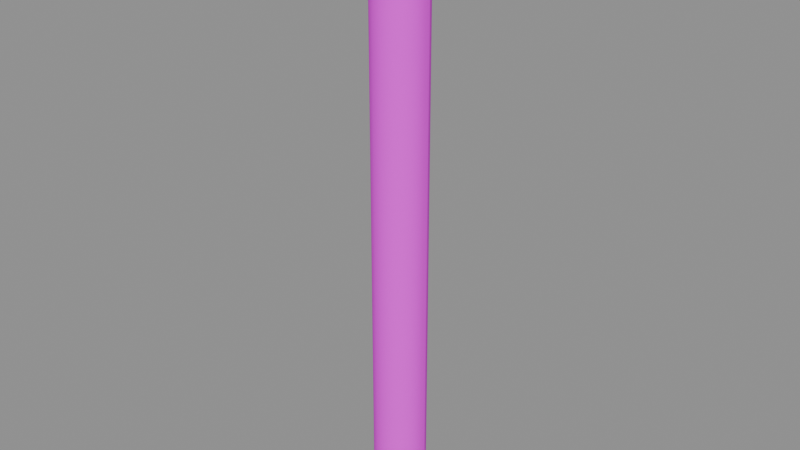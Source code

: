 # Source: U_POWERLINE.blend  (saved by Blender 5.1.30; exported with 4.5.12 LTS)
import bpy
from mathutils import Matrix  # noqa: F401  (used for matrix-valued properties, if any)

bpy.ops.wm.read_factory_settings(use_empty=True)
scene = bpy.context.scene
scene.name = 'Scene'

# ---- images (referenced by path relative to the original .blend; pixels are not part of the script)
import os
ASSET_DIR = os.environ.get("B2B_ASSET_DIR", "")  # directory of the original .blend (textures are referenced by path, not embedded)
HERE = os.path.dirname(os.path.abspath(__file__))  # packed textures are extracted next to this script under _unpacked/

def load_image(name, relpath, width, height, colorspace="sRGB"):
    """Load a texture the original file referenced (path relative to the .blend, or extracted next to this script)."""
    p = next((c for c in (os.path.join(HERE, relpath), os.path.join(ASSET_DIR, relpath)) if relpath and os.path.exists(c)), "")
    if p:
        img = bpy.data.images.load(p, check_existing=True)
        img.name = name
    else:  # same state as the original file: an image datablock whose file is absent (Cycles renders it pink)
        img = bpy.data.images.new(name, width, height)
        img.source = "FILE"
        img.filepath = "//" + (relpath or name)
    img.colorspace_settings.name = colorspace
    return img
img_energy_dds = load_image('ENERGY.DDS', 'ENERGY__43c7383c.png', 1024, 1024, 'sRGB')

# ---- materials (node trees are filled in below, after node groups)
mat_wireon_mat = bpy.data.materials.new('WireOn_Mat')
mat_wireon_mat.use_transparent_shadow = False
mat_wire_mat = bpy.data.materials.new('Wire_Mat')
mat_wire_mat.use_transparent_shadow = False
mat_wireoff_mat = bpy.data.materials.new('WireOff_Mat')
mat_wireoff_mat.use_transparent_shadow = False

# ---- material node trees
mat_wireon_mat.use_nodes = True; mat_wireon_mat.node_tree.nodes.clear()
_N = mat_wireon_mat.node_tree.nodes; _L = mat_wireon_mat.node_tree.links
n0 = _N.new('ShaderNodeOutputMaterial'); n0.name = 'Material Output'; n0.location = (500, 0)
n1 = _N.new('ShaderNodeBsdfPrincipled'); n1.name = 'Principled BSDF'; n1.location = (200, 150)
n1.inputs[2].default_value = 1.0
n2 = _N.new('ShaderNodeTexImage'); n2.name = 'Texture Image - Diffuse'; n2.location = (-600, 300)
n2.label = 'Texture Image - Diffuse'
n2.image = img_energy_dds
_L.new(n2.outputs[0], n1.inputs[0])
_L.new(n1.outputs[0], n0.inputs[0])
n0.is_active_output = True
mat_wire_mat.use_nodes = True; mat_wire_mat.node_tree.nodes.clear()
_N = mat_wire_mat.node_tree.nodes; _L = mat_wire_mat.node_tree.links
n0 = _N.new('ShaderNodeOutputMaterial'); n0.name = 'Material Output'; n0.location = (500, 0)
n1 = _N.new('ShaderNodeBsdfPrincipled'); n1.name = 'Principled BSDF'; n1.location = (200, 150)
n1.inputs[2].default_value = 1.0
n2 = _N.new('ShaderNodeRGB'); n2.name = 'Color'; n2.location = (0, 0)
n2.outputs[0].default_value = (0.0, 0.0, 0.0, 1.0)
_L.new(n2.outputs[0], n1.inputs[0])
_L.new(n1.outputs[0], n0.inputs[0])
n0.is_active_output = True
mat_wireoff_mat.use_nodes = True; mat_wireoff_mat.node_tree.nodes.clear()
_N = mat_wireoff_mat.node_tree.nodes; _L = mat_wireoff_mat.node_tree.links
n0 = _N.new('ShaderNodeOutputMaterial'); n0.name = 'Material Output'; n0.location = (500, 0)
n1 = _N.new('ShaderNodeBsdfPrincipled'); n1.name = 'Principled BSDF'; n1.location = (200, 150)
n1.inputs[2].default_value = 1.0
n2 = _N.new('ShaderNodeTexImage'); n2.name = 'Texture Image - Diffuse'; n2.location = (-600, 300)
n2.label = 'Texture Image - Diffuse'
n2.image = img_energy_dds
_L.new(n2.outputs[0], n1.inputs[0])
_L.new(n1.outputs[0], n0.inputs[0])
n0.is_active_output = True

# ---- meshes
me_u_powerline = bpy.data.meshes.new('U_POWERLINE')
me_u_powerline.from_pydata([(0.04262, 1.711e-08, 1.0), (0.04053, 0.01317, 0.0), (0.04053, 0.01317, 1.0), (0.04262, -1.711e-08, 0.0), (0.04053, -0.01317, 1.0), (0.04053, -0.01317, 0.0), (0.03447, -0.02504, 1.0), (0.03447, -0.02504, 0.0), (0.02504, -0.03447, 1.0), (0.02504, -0.03447, 0.0), (0.01317, -0.04053, 1.0), (0.01317, -0.04053, 0.0), (0.0, -0.04262, 1.0), (0.0, -0.04262, 0.0), (-0.01317, -0.04053, 1.0), (-0.01317, -0.04053, 0.0), (-0.02504, -0.03447, 1.0), (-0.02504, -0.03447, 0.0), (-0.03447, -0.02504, 1.0), (-0.03447, -0.02504, 0.0), (-0.04053, -0.01317, 1.0), (-0.04053, -0.01317, 0.0), (-0.04262, 1.711e-08, 1.0), (-0.04262, -1.711e-08, 0.0), (-0.04053, 0.01317, 1.0), (-0.04053, 0.01317, 0.0), (-0.03447, 0.02504, 1.0), (-0.03447, 0.02504, 0.0), (-0.02504, 0.03447, 1.0), (-0.02504, 0.03447, 0.0), (-0.01317, 0.04053, 1.0), (-0.01317, 0.04053, 0.0), (0.0, 0.04262, 1.0), (0.0, 0.04262, 0.0), (0.01317, 0.04053, 1.0), (0.01317, 0.04053, 0.0), (0.02504, 0.03447, 1.0), (0.02504, 0.03447, 0.0), (0.03447, 0.02504, 1.0), (0.03447, 0.02504, 0.0), (0.04053, 0.01317, 1.0), (0.04053, 0.01317, 0.0), (0.01489, 1.711e-08, 1.0), (0.01416, 0.004601, 0.0), (0.01416, 0.004601, 1.0), (0.01489, -1.711e-08, 0.0), (0.01416, -0.004601, 1.0), (0.01416, -0.004601, 0.0), (0.01204, -0.008749, 1.0), (0.01204, -0.008749, 0.0), (0.008749, -0.01204, 1.0), (0.008749, -0.01204, 0.0), (0.004601, -0.01416, 1.0), (0.004601, -0.01416, 0.0), (0.0, -0.01489, 1.0), (0.0, -0.01489, 0.0), (-0.004601, -0.01416, 1.0), (-0.004601, -0.01416, 0.0), (-0.008749, -0.01204, 1.0), (-0.008749, -0.01204, 0.0), (-0.01204, -0.008749, 1.0), (-0.01204, -0.008749, 0.0), (-0.01416, -0.004601, 1.0), (-0.01416, -0.004601, 0.0), (-0.01489, 1.711e-08, 1.0), (-0.01489, -1.711e-08, 0.0), (-0.01416, 0.004601, 1.0), (-0.01416, 0.004601, 0.0), (-0.01204, 0.008749, 1.0), (-0.01204, 0.008749, 0.0), (-0.008749, 0.01204, 1.0), (-0.008749, 0.01204, 0.0), (-0.004601, 0.01416, 1.0), (-0.004601, 0.01416, 0.0), (0.0, 0.01489, 1.0), (0.0, 0.01489, 0.0), (0.004601, 0.01416, 1.0), (0.004601, 0.01416, 0.0), (0.008749, 0.01204, 1.0), (0.008749, 0.01204, 0.0), (0.01204, 0.008749, 1.0), (0.01204, 0.008749, 0.0), (0.01416, 0.004601, 1.0), (0.01416, 0.004601, 0.0), (0.04274, 1.711e-08, 1.0), (0.04065, 0.01321, 0.0), (0.04065, 0.01321, 1.0), (0.04274, -1.711e-08, 0.0), (0.04065, -0.01321, 1.0), (0.04065, -0.01321, 0.0), (0.03457, -0.02512, 1.0), (0.03457, -0.02512, 0.0), (0.02512, -0.03457, 1.0), (0.02512, -0.03457, 0.0), (0.01321, -0.04065, 1.0), (0.01321, -0.04065, 0.0), (0.0, -0.04274, 1.0), (0.0, -0.04274, 0.0), (-0.01321, -0.04065, 1.0), (-0.01321, -0.04065, 0.0), (-0.02512, -0.03457, 1.0), (-0.02512, -0.03457, 0.0), (-0.03457, -0.02512, 1.0), (-0.03457, -0.02512, 0.0), (-0.04065, -0.01321, 1.0), (-0.04065, -0.01321, 0.0), (-0.04274, 1.711e-08, 1.0), (-0.04274, -1.711e-08, 0.0), (-0.04065, 0.01321, 1.0), (-0.04065, 0.01321, 0.0), (-0.03457, 0.02512, 1.0), (-0.03457, 0.02512, 0.0), (-0.02512, 0.03457, 1.0), (-0.02512, 0.03457, 0.0), (-0.01321, 0.04065, 1.0), (-0.01321, 0.04065, 0.0), (0.0, 0.04274, 1.0), (0.0, 0.04274, 0.0), (0.01321, 0.04065, 1.0), (0.01321, 0.04065, 0.0), (0.02512, 0.03457, 1.0), (0.02512, 0.03457, 0.0), (0.03457, 0.02512, 1.0), (0.03457, 0.02512, 0.0), (0.04065, 0.01321, 1.0), (0.04065, 0.01321, 0.0), (0.01489, 1.711e-08, 1.0), (0.01416, 0.004601, 0.0), (0.01416, 0.004601, 1.0), (0.01489, -1.711e-08, 0.0), (0.01416, -0.004601, 1.0), (0.01416, -0.004601, 0.0), (0.01204, -0.008749, 1.0), (0.01204, -0.008749, 0.0), (0.008749, -0.01204, 1.0), (0.008749, -0.01204, 0.0), (0.004601, -0.01416, 1.0), (0.004601, -0.01416, 0.0), (0.0, -0.01489, 1.0), (0.0, -0.01489, 0.0), (-0.004601, -0.01416, 1.0), (-0.004601, -0.01416, 0.0), (-0.008749, -0.01204, 1.0), (-0.008749, -0.01204, 0.0), (-0.01204, -0.008749, 1.0), (-0.01204, -0.008749, 0.0), (-0.01416, -0.004601, 1.0), (-0.01416, -0.004601, 0.0), (-0.01489, 1.711e-08, 1.0), (-0.01489, -1.711e-08, 0.0), (-0.01416, 0.004601, 1.0), (-0.01416, 0.004601, 0.0), (-0.01204, 0.008749, 1.0), (-0.01204, 0.008749, 0.0), (-0.008749, 0.01204, 1.0), (-0.008749, 0.01204, 0.0), (-0.004601, 0.01416, 1.0), (-0.004601, 0.01416, 0.0), (0.0, 0.01489, 1.0), (0.0, 0.01489, 0.0), (0.004601, 0.01416, 1.0), (0.004601, 0.01416, 0.0), (0.008749, 0.01204, 1.0), (0.008749, 0.01204, 0.0), (0.01204, 0.008749, 1.0), (0.01204, 0.008749, 0.0), (0.01416, 0.004601, 1.0), (0.01416, 0.004601, 0.0)], [], [(0, 1, 2), (3, 1, 0), (4, 3, 0), (5, 3, 4), (6, 5, 4), (7, 5, 6), (8, 7, 6), (9, 7, 8), (10, 9, 8), (11, 9, 10), (12, 11, 10), (13, 11, 12), (14, 13, 12), (15, 13, 14), (16, 15, 14), (17, 15, 16), (18, 17, 16), (19, 17, 18), (20, 19, 18), (21, 19, 20), (22, 21, 20), (23, 21, 22), (24, 23, 22), (25, 23, 24), (26, 25, 24), (27, 25, 26), (28, 27, 26), (29, 27, 28), (30, 29, 28), (31, 29, 30), (32, 31, 30), (33, 31, 32), (34, 33, 32), (35, 33, 34), (36, 35, 34), (37, 35, 36), (38, 37, 36), (39, 37, 38), (40, 39, 38), (41, 39, 40), (42, 43, 44), (45, 43, 42), (46, 45, 42), (47, 45, 46), (48, 47, 46), (49, 47, 48), (50, 49, 48), (51, 49, 50), (52, 51, 50), (53, 51, 52), (54, 53, 52), (55, 53, 54), (56, 55, 54), (57, 55, 56), (58, 57, 56), (59, 57, 58), (60, 59, 58), (61, 59, 60), (62, 61, 60), (63, 61, 62), (64, 63, 62), (65, 63, 64), (66, 65, 64), (67, 65, 66), (68, 67, 66), (69, 67, 68), (70, 69, 68), (71, 69, 70), (72, 71, 70), (73, 71, 72), (74, 73, 72), (75, 73, 74), (76, 75, 74), (77, 75, 76), (78, 77, 76), (79, 77, 78), (80, 79, 78), (81, 79, 80), (82, 81, 80), (83, 81, 82), (84, 85, 86), (87, 85, 84), (88, 87, 84), (89, 87, 88), (90, 89, 88), (91, 89, 90), (92, 91, 90), (93, 91, 92), (94, 93, 92), (95, 93, 94), (96, 95, 94), (97, 95, 96), (98, 97, 96), (99, 97, 98), (100, 99, 98), (101, 99, 100), (102, 101, 100), (103, 101, 102), (104, 103, 102), (105, 103, 104), (106, 105, 104), (107, 105, 106), (108, 107, 106), (109, 107, 108), (110, 109, 108), (111, 109, 110), (112, 111, 110), (113, 111, 112), (114, 113, 112), (115, 113, 114), (116, 115, 114), (117, 115, 116), (118, 117, 116), (119, 117, 118), (120, 119, 118), (121, 119, 120), (122, 121, 120), (123, 121, 122), (124, 123, 122), (125, 123, 124), (126, 127, 128), (129, 127, 126), (130, 129, 126), (131, 129, 130), (132, 131, 130), (133, 131, 132), (134, 133, 132), (135, 133, 134), (136, 135, 134), (137, 135, 136), (138, 137, 136), (139, 137, 138), (140, 139, 138), (141, 139, 140), (142, 141, 140), (143, 141, 142), (144, 143, 142), (145, 143, 144), (146, 145, 144), (147, 145, 146), (148, 147, 146), (149, 147, 148), (150, 149, 148), (151, 149, 150), (152, 151, 150), (153, 151, 152), (154, 153, 152), (155, 153, 154), (156, 155, 154), (157, 155, 156), (158, 157, 156), (159, 157, 158), (160, 159, 158), (161, 159, 160), (162, 161, 160), (163, 161, 162), (164, 163, 162), (165, 163, 164), (166, 165, 164), (167, 165, 166)])
me_u_powerline.polygons.foreach_set('use_smooth', [True] * 160)
me_u_powerline.polygons.foreach_set('material_index', [0, 0, 0, 0, 0, 0, 0, 0, 0, 0, 0, 0, 0, 0, 0, 0, 0, 0, 0, 0, 0, 0, 0, 0, 0, 0, 0, 0, 0, 0, 0, 0, 0, 0, 0, 0, 0, 0, 0, 0, 1, 1, 1, 1, 1, 1, 1, 1, 1, 1, 1, 1, 1, 1, 1, 1, 1, 1, 1, 1, 1, 1, 1, 1, 1, 1, 1, 1, 1, 1, 1, 1, 1, 1, 1, 1, 1, 1, 1, 1, 2, 2, 2, 2, 2, 2, 2, 2, 2, 2, 2, 2, 2, 2, 2, 2, 2, 2, 2, 2, 2, 2, 2, 2, 2, 2, 2, 2, 2, 2, 2, 2, 2, 2, 2, 2, 2, 2, 2, 2, 1, 1, 1, 1, 1, 1, 1, 1, 1, 1, 1, 1, 1, 1, 1, 1, 1, 1, 1, 1, 1, 1, 1, 1, 1, 1, 1, 1, 1, 1, 1, 1, 1, 1, 1, 1, 1, 1, 1, 1])
_uv = me_u_powerline.uv_layers.new(name='UVMap')
_uv.uv.foreach_set('vector', [0.9473, 0.9946, 0.9971, 0.006348, 0.9971, 0.9946, 0.9473, 0.006348, 0.9971, 0.006348, 0.9473, 0.9946, 0.8979, 0.9946, 0.9473, 0.006348, 0.9473, 0.9946, 0.8979, 0.006348, 0.9473, 0.006348, 0.8979, 0.9946, 0.8481, 0.9946, 0.8979, 0.006348, 0.8979, 0.9946, 0.8481, 0.006348, 0.8979, 0.006348, 0.8481, 0.9946, 0.7983, 0.9946, 0.8481, 0.006348, 0.8481, 0.9946, 0.7983, 0.006348, 0.8481, 0.006348, 0.7983, 0.9946, 0.7485, 0.9946, 0.7983, 0.006348, 0.7983, 0.9946, 0.7485, 0.006348, 0.7983, 0.006348, 0.7485, 0.9946, 0.6987, 0.9946, 0.7485, 0.006348, 0.7485, 0.9946, 0.6987, 0.006348, 0.7485, 0.006348, 0.6987, 0.9946, 0.6489, 0.9946, 0.6987, 0.006348, 0.6987, 0.9946, 0.6489, 0.006348, 0.6987, 0.006348, 0.6489, 0.9946, 0.5991, 0.9946, 0.6489, 0.006348, 0.6489, 0.9946, 0.5991, 0.006348, 0.6489, 0.006348, 0.5991, 0.9946, 0.5493, 0.9946, 0.5991, 0.006348, 0.5991, 0.9946, 0.5493, 0.006348, 0.5991, 0.006348, 0.5493, 0.9946, 0.4998, 0.9946, 0.5493, 0.006348, 0.5493, 0.9946, 0.4998, 0.006348, 0.5493, 0.006348, 0.4998, 0.9946, 0.4502, 0.9946, 0.4998, 0.006348, 0.4998, 0.9946, 0.4502, 0.006348, 0.4998, 0.006348, 0.4502, 0.9946, 0.4004, 0.9946, 0.4502, 0.006348, 0.4502, 0.9946, 0.4004, 0.006348, 0.4502, 0.006348, 0.4004, 0.9946, 0.3506, 0.9946, 0.4004, 0.006348, 0.4004, 0.9946, 0.3506, 0.006348, 0.4004, 0.006348, 0.3506, 0.9946, 0.3008, 0.9946, 0.3506, 0.006348, 0.3506, 0.9946, 0.3008, 0.006348, 0.3506, 0.006348, 0.3008, 0.9946, 0.2512, 0.9946, 0.3008, 0.006348, 0.3008, 0.9946, 0.2512, 0.006348, 0.3008, 0.006348, 0.2512, 0.9946, 0.2014, 0.9946, 0.2512, 0.006348, 0.2512, 0.9946, 0.2014, 0.006348, 0.2512, 0.006348, 0.2014, 0.9946, 0.1517, 0.9946, 0.2014, 0.006348, 0.2014, 0.9946, 0.1517, 0.006348, 0.2014, 0.006348, 0.1517, 0.9946, 0.102, 0.9946, 0.1517, 0.006348, 0.1517, 0.9946, 0.102, 0.006348, 0.1517, 0.006348, 0.102, 0.9946, 0.05225, 0.9946, 0.102, 0.006348, 0.102, 0.9946, 0.05225, 0.006348, 0.102, 0.006348, 0.05225, 0.9946, 0.002522, 0.9946, 0.05225, 0.006348, 0.05225, 0.9946, 0.002522, 0.006348, 0.05225, 0.006348, 0.002522, 0.9946, 0.9473, 0.9946, 0.9971, 0.006348, 0.9971, 0.9946, 0.9473, 0.006348, 0.9971, 0.006348, 0.9473, 0.9946, 0.8979, 0.9946, 0.9473, 0.006348, 0.9473, 0.9946, 0.8979, 0.006348, 0.9473, 0.006348, 0.8979, 0.9946, 0.8481, 0.9946, 0.8979, 0.006348, 0.8979, 0.9946, 0.8481, 0.006348, 0.8979, 0.006348, 0.8481, 0.9946, 0.7983, 0.9946, 0.8481, 0.006348, 0.8481, 0.9946, 0.7983, 0.006348, 0.8481, 0.006348, 0.7983, 0.9946, 0.7485, 0.9946, 0.7983, 0.006348, 0.7983, 0.9946, 0.7485, 0.006348, 0.7983, 0.006348, 0.7485, 0.9946, 0.6987, 0.9946, 0.7485, 0.006348, 0.7485, 0.9946, 0.6987, 0.006348, 0.7485, 0.006348, 0.6987, 0.9946, 0.6489, 0.9946, 0.6987, 0.006348, 0.6987, 0.9946, 0.6489, 0.006348, 0.6987, 0.006348, 0.6489, 0.9946, 0.5991, 0.9946, 0.6489, 0.006348, 0.6489, 0.9946, 0.5991, 0.006348, 0.6489, 0.006348, 0.5991, 0.9946, 0.5493, 0.9946, 0.5991, 0.006348, 0.5991, 0.9946, 0.5493, 0.006348, 0.5991, 0.006348, 0.5493, 0.9946, 0.4998, 0.9946, 0.5493, 0.006348, 0.5493, 0.9946, 0.4998, 0.006348, 0.5493, 0.006348, 0.4998, 0.9946, 0.4502, 0.9946, 0.4998, 0.006348, 0.4998, 0.9946, 0.4502, 0.006348, 0.4998, 0.006348, 0.4502, 0.9946, 0.4004, 0.9946, 0.4502, 0.006348, 0.4502, 0.9946, 0.4004, 0.006348, 0.4502, 0.006348, 0.4004, 0.9946, 0.3506, 0.9946, 0.4004, 0.006348, 0.4004, 0.9946, 0.3506, 0.006348, 0.4004, 0.006348, 0.3506, 0.9946, 0.3008, 0.9946, 0.3506, 0.006348, 0.3506, 0.9946, 0.3008, 0.006348, 0.3506, 0.006348, 0.3008, 0.9946, 0.2512, 0.9946, 0.3008, 0.006348, 0.3008, 0.9946, 0.2512, 0.006348, 0.3008, 0.006348, 0.2512, 0.9946, 0.2014, 0.9946, 0.2512, 0.006348, 0.2512, 0.9946, 0.2014, 0.006348, 0.2512, 0.006348, 0.2014, 0.9946, 0.1517, 0.9946, 0.2014, 0.006348, 0.2014, 0.9946, 0.1517, 0.006348, 0.2014, 0.006348, 0.1517, 0.9946, 0.102, 0.9946, 0.1517, 0.006348, 0.1517, 0.9946, 0.102, 0.006348, 0.1517, 0.006348, 0.102, 0.9946, 0.05225, 0.9946, 0.102, 0.006348, 0.102, 0.9946, 0.05225, 0.006348, 0.102, 0.006348, 0.05225, 0.9946, 0.002522, 0.9946, 0.05225, 0.006348, 0.05225, 0.9946, 0.002522, 0.006348, 0.05225, 0.006348, 0.002522, 0.9946, 0.9473, 0.9946, 0.9971, 0.006348, 0.9971, 0.9946, 0.9473, 0.006348, 0.9971, 0.006348, 0.9473, 0.9946, 0.8979, 0.9946, 0.9473, 0.006348, 0.9473, 0.9946, 0.8979, 0.006348, 0.9473, 0.006348, 0.8979, 0.9946, 0.8481, 0.9946, 0.8979, 0.006348, 0.8979, 0.9946, 0.8481, 0.006348, 0.8979, 0.006348, 0.8481, 0.9946, 0.7983, 0.9946, 0.8481, 0.006348, 0.8481, 0.9946, 0.7983, 0.006348, 0.8481, 0.006348, 0.7983, 0.9946, 0.7485, 0.9946, 0.7983, 0.006348, 0.7983, 0.9946, 0.7485, 0.006348, 0.7983, 0.006348, 0.7485, 0.9946, 0.6987, 0.9946, 0.7485, 0.006348, 0.7485, 0.9946, 0.6987, 0.006348, 0.7485, 0.006348, 0.6987, 0.9946, 0.6489, 0.9946, 0.6987, 0.006348, 0.6987, 0.9946, 0.6489, 0.006348, 0.6987, 0.006348, 0.6489, 0.9946, 0.5991, 0.9946, 0.6489, 0.006348, 0.6489, 0.9946, 0.5991, 0.006348, 0.6489, 0.006348, 0.5991, 0.9946, 0.5493, 0.9946, 0.5991, 0.006348, 0.5991, 0.9946, 0.5493, 0.006348, 0.5991, 0.006348, 0.5493, 0.9946, 0.4998, 0.9946, 0.5493, 0.006348, 0.5493, 0.9946, 0.4998, 0.006348, 0.5493, 0.006348, 0.4998, 0.9946, 0.4502, 0.9946, 0.4998, 0.006348, 0.4998, 0.9946, 0.4502, 0.006348, 0.4998, 0.006348, 0.4502, 0.9946, 0.4004, 0.9946, 0.4502, 0.006348, 0.4502, 0.9946, 0.4004, 0.006348, 0.4502, 0.006348, 0.4004, 0.9946, 0.3506, 0.9946, 0.4004, 0.006348, 0.4004, 0.9946, 0.3506, 0.006348, 0.4004, 0.006348, 0.3506, 0.9946, 0.3008, 0.9946, 0.3506, 0.006348, 0.3506, 0.9946, 0.3008, 0.006348, 0.3506, 0.006348, 0.3008, 0.9946, 0.2512, 0.9946, 0.3008, 0.006348, 0.3008, 0.9946, 0.2512, 0.006348, 0.3008, 0.006348, 0.2512, 0.9946, 0.2014, 0.9946, 0.2512, 0.006348, 0.2512, 0.9946, 0.2014, 0.006348, 0.2512, 0.006348, 0.2014, 0.9946, 0.1517, 0.9946, 0.2014, 0.006348, 0.2014, 0.9946, 0.1517, 0.006348, 0.2014, 0.006348, 0.1517, 0.9946, 0.102, 0.9946, 0.1517, 0.006348, 0.1517, 0.9946, 0.102, 0.006348, 0.1517, 0.006348, 0.102, 0.9946, 0.05225, 0.9946, 0.102, 0.006348, 0.102, 0.9946, 0.05225, 0.006348, 0.102, 0.006348, 0.05225, 0.9946, 0.002522, 0.9946, 0.05225, 0.006348, 0.05225, 0.9946, 0.002522, 0.006348, 0.05225, 0.006348, 0.002522, 0.9946, 0.9473, 0.9946, 0.9971, 0.006348, 0.9971, 0.9946, 0.9473, 0.006348, 0.9971, 0.006348, 0.9473, 0.9946, 0.8979, 0.9946, 0.9473, 0.006348, 0.9473, 0.9946, 0.8979, 0.006348, 0.9473, 0.006348, 0.8979, 0.9946, 0.8481, 0.9946, 0.8979, 0.006348, 0.8979, 0.9946, 0.8481, 0.006348, 0.8979, 0.006348, 0.8481, 0.9946, 0.7983, 0.9946, 0.8481, 0.006348, 0.8481, 0.9946, 0.7983, 0.006348, 0.8481, 0.006348, 0.7983, 0.9946, 0.7485, 0.9946, 0.7983, 0.006348, 0.7983, 0.9946, 0.7485, 0.006348, 0.7983, 0.006348, 0.7485, 0.9946, 0.6987, 0.9946, 0.7485, 0.006348, 0.7485, 0.9946, 0.6987, 0.006348, 0.7485, 0.006348, 0.6987, 0.9946, 0.6489, 0.9946, 0.6987, 0.006348, 0.6987, 0.9946, 0.6489, 0.006348, 0.6987, 0.006348, 0.6489, 0.9946, 0.5991, 0.9946, 0.6489, 0.006348, 0.6489, 0.9946, 0.5991, 0.006348, 0.6489, 0.006348, 0.5991, 0.9946, 0.5493, 0.9946, 0.5991, 0.006348, 0.5991, 0.9946, 0.5493, 0.006348, 0.5991, 0.006348, 0.5493, 0.9946, 0.4998, 0.9946, 0.5493, 0.006348, 0.5493, 0.9946, 0.4998, 0.006348, 0.5493, 0.006348, 0.4998, 0.9946, 0.4502, 0.9946, 0.4998, 0.006348, 0.4998, 0.9946, 0.4502, 0.006348, 0.4998, 0.006348, 0.4502, 0.9946, 0.4004, 0.9946, 0.4502, 0.006348, 0.4502, 0.9946, 0.4004, 0.006348, 0.4502, 0.006348, 0.4004, 0.9946, 0.3506, 0.9946, 0.4004, 0.006348, 0.4004, 0.9946, 0.3506, 0.006348, 0.4004, 0.006348, 0.3506, 0.9946, 0.3008, 0.9946, 0.3506, 0.006348, 0.3506, 0.9946, 0.3008, 0.006348, 0.3506, 0.006348, 0.3008, 0.9946, 0.2512, 0.9946, 0.3008, 0.006348, 0.3008, 0.9946, 0.2512, 0.006348, 0.3008, 0.006348, 0.2512, 0.9946, 0.2014, 0.9946, 0.2512, 0.006348, 0.2512, 0.9946, 0.2014, 0.006348, 0.2512, 0.006348, 0.2014, 0.9946, 0.1517, 0.9946, 0.2014, 0.006348, 0.2014, 0.9946, 0.1517, 0.006348, 0.2014, 0.006348, 0.1517, 0.9946, 0.102, 0.9946, 0.1517, 0.006348, 0.1517, 0.9946, 0.102, 0.006348, 0.1517, 0.006348, 0.102, 0.9946, 0.05225, 0.9946, 0.102, 0.006348, 0.102, 0.9946, 0.05225, 0.006348, 0.102, 0.006348, 0.05225, 0.9946, 0.002522, 0.9946, 0.05225, 0.006348, 0.05225, 0.9946, 0.002522, 0.006348, 0.05225, 0.006348, 0.002522, 0.9946])
me_u_powerline.materials.append(mat_wireon_mat)
me_u_powerline.materials.append(mat_wire_mat)
me_u_powerline.materials.append(mat_wireoff_mat)
me_u_powerline.update()

# ---- objects
ob_u_powerline = bpy.data.objects.new('U_POWERLINE', me_u_powerline)

# ---- transforms, parenting, visibility, modifiers, constraints
ob_u_powerline.location = (0.0, 0.0, 0.0)
ob_u_powerline.rotation_mode = 'QUATERNION'
ob_u_powerline.rotation_quaternion = (1.0, 0.0, 0.0, 0.0)

# ---- collection membership
scene.collection.objects.link(ob_u_powerline)

# ---- scene / render settings (as saved in the file)
scene.frame_start = 1; scene.frame_end = 250; scene.frame_set(1)
scene.render.engine = 'BLENDER_EEVEE_NEXT'
scene.render.bake_bias = 0.0
scene.render.bake_samples = 0
scene.cycles.sampling_pattern = 'TABULATED_SOBOL'
scene.eevee.use_volume_custom_range = False
bpy.context.view_layer.update()

# ---- added for rendering (the .blend has no active camera and no usable light): camera, sun + grey world if the file has none
cam_auto = bpy.data.cameras.new('AutoCamera')
cam_auto.lens = 50.0
cam_auto.sensor_width = 36.0
cam_auto.clip_end = 1000.0
ob_auto_camera = bpy.data.objects.new('AutoCamera', cam_auto)
scene.collection.objects.link(ob_auto_camera)
ob_auto_camera.location = (0.931961, -1.11835, 1.24557)
ob_auto_camera.rotation_euler = (1.09748, -7.21219e-08, 0.694738)
scene.camera = ob_auto_camera
light_auto_sun = bpy.data.lights.new('AutoSun', 'SUN')
light_auto_sun.energy = 3.0
light_auto_sun.angle = 0.0523599
ob_auto_sun = bpy.data.objects.new('AutoSun', light_auto_sun)
scene.collection.objects.link(ob_auto_sun)
ob_auto_sun.rotation_euler = (0.872665, 0.174533, 0.523599)
if scene.world is None:
    world_auto = bpy.data.worlds.new('AutoWorld')
    world_auto.color = (0.3, 0.3, 0.3)
    scene.world = world_auto
bpy.context.view_layer.update()
